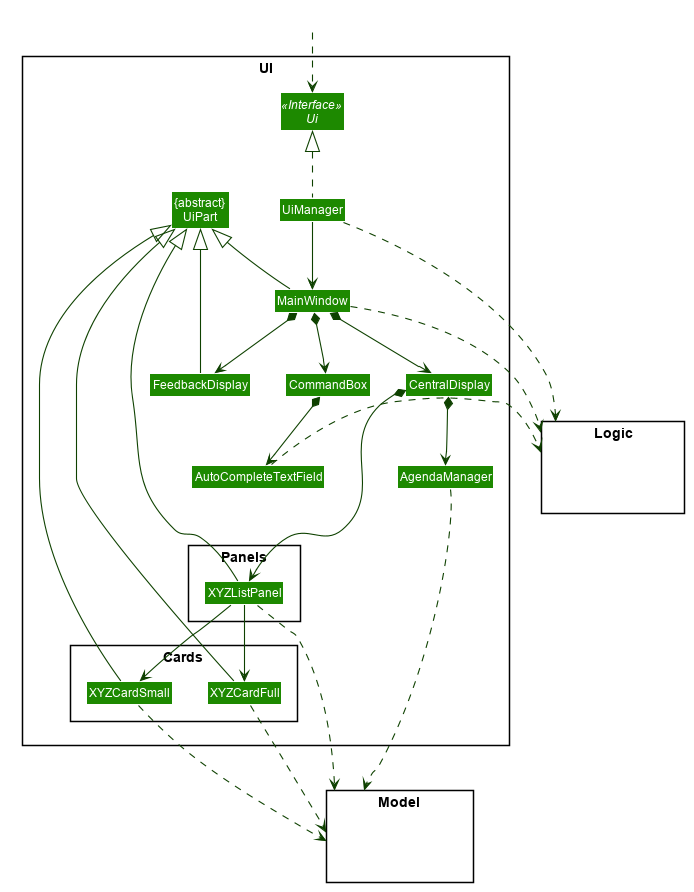

The diagram above was rendered by PlantUML. Its source (embedded in the PNG):
@startuml








skinparam BackgroundColor #FFFFFFF

skinparam Shadowing false

skinparam Class {
    FontColor #FFFFFF
    BorderThickness 1
    BorderColor #FFFFFF
    StereotypeFontColor #FFFFFF
    FontName Arial
}

skinparam Actor {
    BorderColor #000000
    Color #000000
    FontName Arial
}

skinparam Sequence {
    MessageAlign center
    BoxFontSize 15
    BoxPadding 0
    BoxFontColor #FFFFFF
    FontName Arial
}

skinparam Participant {
    FontColor #FFFFFFF
    Padding 20
}

skinparam MinClassWidth 50
skinparam ParticipantPadding 10
skinparam Shadowing false
skinparam DefaultTextAlignment center
skinparam packageStyle Rectangle

hide footbox
hide members
hide circle
skinparam arrowThickness 1.1
skinparam arrowColor #0E4100
skinparam classBackgroundColor #1D8900

package UI <<Rectangle>>{
Interface Ui <<Interface>>
Class "{abstract}\nUiPart" as UiPart
Class UiManager
Class MainWindow
Class CentralDisplay
Class FeedbackDisplay
Class CommandBox
Class AutoCompleteTextField
Class AgendaManager
    package Panels {
        Class XYZListPanel
    }
    package Cards {
        Class XYZCardFull
        Class XYZCardSmall
    }
}

package Model <<Rectangle>> {
Class HiddenModel #FFFFFF
}

package Logic <<Rectangle>> {
Class HiddenLogic #FFFFFF
}

Class HiddenOutside #FFFFFF
HiddenOutside ..> Ui

UiPart -[hidden] UiManager

UiManager .up.|> Ui
UiManager -down-> MainWindow
MainWindow *-down-> CommandBox
MainWindow *-down-> FeedbackDisplay
MainWindow *-down-> CentralDisplay
CentralDisplay *-down-> AgendaManager
CentralDisplay *-down-> XYZListPanel
CommandBox *-down-> AutoCompleteTextField

MainWindow -up-|> UiPart
FeedbackDisplay -up-|> UiPart
XYZCardFull -up-|> UiPart
XYZCardSmall -up-|> UiPart
XYZListPanel -up----|> UiPart

UiManager .right.> Logic
MainWindow .right.> Logic
AutoCompleteTextField .right.> Logic

XYZCardFull ..> Model
XYZCardSmall ..>  Model
XYZListPanel ....>  Model
AgendaManager .[hidden].>  Model
AgendaManager ..>  Model

XYZListPanel -->  XYZCardSmall
XYZListPanel -->  XYZCardFull

CommandBox -[hidden]left- FeedbackDisplay

MainWindow -[hidden]-|> UiPart
@enduml